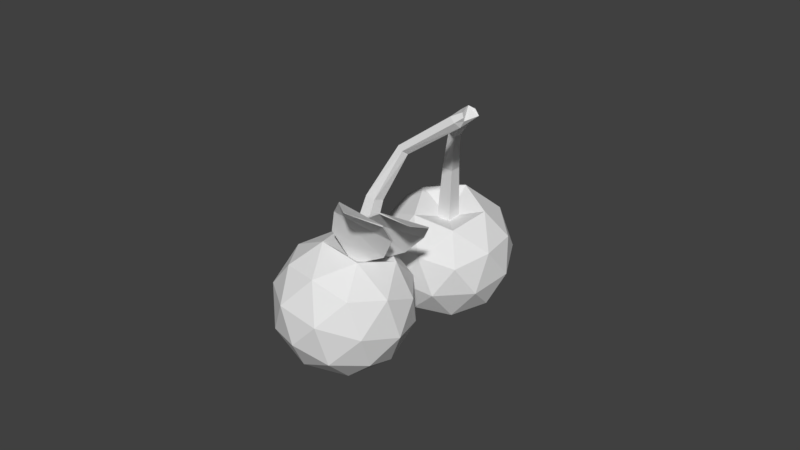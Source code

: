 # Source: untitled.blend  (saved by Blender 2.79.0; exported with 4.5.12 LTS)
import bpy
from mathutils import Matrix  # noqa: F401  (used for matrix-valued properties, if any)

bpy.ops.wm.read_factory_settings(use_empty=True)
scene = bpy.context.scene
scene.name = 'Scene'

# ---- collections
col_collection_1 = bpy.data.collections.new('Collection 1'); scene.collection.children.link(col_collection_1)

# ---- images (referenced by path relative to the original .blend; pixels are not part of the script)
import os
ASSET_DIR = os.environ.get("B2B_ASSET_DIR", "")  # directory of the original .blend (textures are referenced by path, not embedded)
HERE = os.path.dirname(os.path.abspath(__file__))  # packed textures are extracted next to this script under _unpacked/

def load_image(name, relpath, width, height, colorspace="sRGB"):
    """Load a texture the original file referenced (path relative to the .blend, or extracted next to this script)."""
    p = next((c for c in (os.path.join(HERE, relpath), os.path.join(ASSET_DIR, relpath)) if relpath and os.path.exists(c)), "")
    if p:
        img = bpy.data.images.load(p, check_existing=True)
        img.name = name
    else:  # same state as the original file: an image datablock whose file is absent (Cycles renders it pink)
        img = bpy.data.images.new(name, width, height)
        img.source = "FILE"
        img.filepath = "//" + (relpath or name)
    img.colorspace_settings.name = colorspace
    return img
img_kirsikka = load_image('Kirsikka', '', 1024, 1024, 'sRGB')

# ---- materials (node trees are filled in below, after node groups)
mat_material_001 = bpy.data.materials.new('Material.001')
mat_material_001.alpha_threshold = 0.0
mat_material_001.roughness = 0.5

# ---- material node trees
mat_material_001.use_nodes = True; mat_material_001.node_tree.nodes.clear()
_N = mat_material_001.node_tree.nodes; _L = mat_material_001.node_tree.links
n0 = _N.new('ShaderNodeOutputMaterial'); n0.name = 'Material Output'; n0.location = (300, 300)
n1 = _N.new('ShaderNodeBsdfDiffuse'); n1.name = 'Diffuse BSDF'; n1.location = (10, 300)
n2 = _N.new('ShaderNodeTexImage'); n2.name = 'Image Texture'; n2.location = (-162, 361)
n2.width = 140
n2.image = img_kirsikka
_L.new(n1.outputs[0], n0.inputs[0])
n0.is_active_output = True

# ---- world
world_world = bpy.data.worlds.new('World'); scene.world = world_world
world_world.color = (0.05088, 0.05088, 0.05088)
world_world.use_sun_shadow = False
world_world.sun_shadow_jitter_overblur = 0.0
world_world.cycles.sampling_method = 'MANUAL'

# ---- meshes
me_icosphere_001 = bpy.data.meshes.new('Icosphere.001')
me_icosphere_001.from_pydata([(0.0, 0.0, -1.0), (0.7236, -0.5257, -0.4472), (-0.2764, -0.8506, -0.4472), (-0.8944, 0.0, -0.4472), (-0.2764, 0.8506, -0.4472), (0.7236, 0.5257, -0.4472), (0.2764, -0.8506, 0.4472), (-0.7236, -0.5257, 0.4472), (-0.7236, 0.5257, 0.4472), (0.2764, 0.8506, 0.4472), (0.8944, 0.0, 0.4472), (0.9581, -0.02344, 3.074), (-0.1625, -0.5, -0.8507), (0.4253, -0.309, -0.8507), (0.2629, -0.809, -0.5257), (0.8506, 0.0, -0.5257), (0.4253, 0.309, -0.8507), (-0.5257, 0.0, -0.8507), (-0.6882, -0.5, -0.5257), (-0.1625, 0.5, -0.8507), (-0.6882, 0.5, -0.5257), (0.2629, 0.809, -0.5257), (0.9511, -0.309, 0.0), (0.9511, 0.309, 0.0), (0.0, -1.0, 0.0), (0.5878, -0.809, 0.0), (-0.9511, -0.309, 0.0), (-0.5878, -0.809, 0.0), (-0.5878, 0.809, 0.0), (-0.9511, 0.309, 0.0), (0.5878, 0.809, 0.0), (0.0, 1.0, 0.0), (0.6882, -0.5, 0.5257), (-0.2629, -0.809, 0.5257), (-0.8506, 0.0, 0.5257), (-0.2629, 0.809, 0.5257), (0.6882, 0.5, 0.5257), (0.1625, -0.5, 0.8507), (0.5257, 0.0, 0.8507), (-0.4253, -0.309, 0.8507), (-0.4253, 0.309, 0.8507), (0.1625, 0.5, 0.8507), (0.1628, -3.429e-09, 0.7045), (0.2286, 0.07586, 2.318), (0.0503, -0.1548, 0.7045), (-0.1317, -0.09569, 0.7045), (-0.1317, 0.09569, 0.7045), (0.0503, 0.1548, 0.7045), (0.8496, 0.03977, 3.258), (0.887, -0.09622, 3.124), (0.8019, -0.03656, 3.169), (0.8204, 0.07309, 3.147), (0.917, 0.0812, 3.088), (0.1389, 0.0629, 2.364), (0.1233, -0.03698, 2.375), (0.2033, -0.08576, 2.336), (0.2684, -0.01602, 2.3), (-0.09818, 0.07133, 1.592), (0.0375, -0.1154, 1.592), (0.0375, 0.1154, 1.592), (-0.09818, -0.07133, 1.592), (0.1214, -2.731e-09, 1.592), (1.631, -1.836, -0.5121), (2.253, -1.281, 0.1288), (2.018, -2.279, 0.3593), (1.018, -2.45, 0.08175), (0.6354, -1.557, -0.3203), (1.399, -0.8342, -0.2913), (2.024, -1.552, 1.119), (1.261, -2.274, 1.09), (0.4068, -1.828, 0.6695), (0.6422, -0.8293, 0.439), (1.642, -0.6588, 0.7165), (1.062, -0.08174, 3.08), (1.911, -2.146, -0.1599), (2.049, -1.559, -0.2954), (2.277, -1.82, 0.2168), (1.913, -0.9702, -0.1656), (1.547, -1.296, -0.5423), (1.323, -2.246, -0.323), (1.551, -2.507, 0.1892), (1.099, -1.721, -0.5593), (0.7382, -2.082, -0.2103), (0.9621, -1.132, -0.4296), (2.056, -0.8671, 0.4268), (1.554, -0.6047, 0.1799), (2.142, -1.979, 0.7986), (2.281, -1.392, 0.6631), (1.106, -2.504, 0.6184), (1.694, -2.404, 0.7815), (0.3791, -1.716, 0.1352), (0.6039, -2.241, 0.3715), (0.9662, -0.7049, 0.01675), (0.5175, -1.13, -0.000322), (1.922, -1.027, 1.009), (1.698, -1.976, 1.228), (0.7469, -2.138, 0.9639), (0.3831, -1.289, 0.5815), (1.109, -0.6018, 0.6091), (1.561, -1.388, 1.358), (1.336, -0.8626, 1.121), (1.113, -1.812, 1.341), (0.6104, -1.55, 1.094), (0.7488, -0.9628, 0.9582), (1.199, -1.216, 1.025), (0.6848, -0.6732, 2.458), (1.269, -1.379, 1.098), (1.13, -1.51, 1.093), (0.9744, -1.429, 1.016), (1.017, -1.247, 0.9742), (0.9007, 0.1191, 3.238), (1.07, -0.1598, 3.162), (0.9659, -0.195, 3.188), (0.8927, -0.1386, 3.122), (0.952, -0.06866, 3.056), (0.6366, -0.7428, 2.514), (0.7067, -0.7956, 2.566), (0.7982, -0.7586, 2.541), (0.7846, -0.6829, 2.475), (0.7438, -1.161, 1.831), (0.9633, -1.123, 1.892), (0.7757, -1.025, 1.8), (0.8597, -1.221, 1.888), (0.9114, -1.002, 1.838), (1.264, -1.387, 1.049), (1.928, -1.516, 2.542), (1.227, -1.448, 1.063), (1.894, -1.561, 2.549), (1.263, -1.386, 1.049), (1.927, -1.515, 2.543), (1.225, -1.447, 1.063), (1.893, -1.56, 2.55), (1.667, -0.9562, 1.805), (1.196, -1.652, 1.934), (1.178, -1.638, 1.942), (1.65, -0.943, 1.814), (1.808, -1.083, 2.195), (1.42, -1.599, 2.274), (1.409, -1.589, 2.285), (1.798, -1.074, 2.206), (1.12, -1.687, 1.535), (1.102, -1.675, 1.536), (1.497, -1.031, 1.38), (1.515, -1.042, 1.379), (1.161, -1.213, 0.9606), (1.96, -0.7545, 2.318), (1.159, -1.28, 0.9889), (1.951, -0.8078, 2.336), (1.16, -1.213, 0.9609), (1.958, -0.754, 2.319), (1.157, -1.28, 0.9892), (1.95, -0.8073, 2.337), (1.392, -0.5158, 1.579), (1.317, -1.311, 1.869), (1.296, -1.306, 1.878), (1.372, -0.5103, 1.588), (1.616, -0.4921, 1.949), (1.524, -1.102, 2.155), (1.511, -1.097, 2.166), (1.604, -0.4864, 1.961), (1.225, -1.449, 1.497), (1.204, -1.447, 1.5), (1.233, -0.736, 1.202), (1.254, -0.7382, 1.199), (0.9647, 0.1575, 3.177), (1.069, -0.0408, 3.182), (1.086, -0.05313, 3.249), (1.022, -0.05867, 3.285)], [], [(0, 13, 12), (1, 13, 15), (0, 12, 17), (0, 17, 19), (0, 19, 16), (1, 15, 22), (2, 14, 24), (3, 18, 26), (4, 20, 28), (5, 21, 30), (1, 22, 25), (2, 24, 27), (3, 26, 29), (4, 28, 31), (5, 30, 23), (6, 32, 37), (7, 33, 39), (8, 34, 40), (9, 35, 41), (10, 36, 38), (38, 41, 47, 42), (38, 36, 41), (36, 9, 41), (40, 39, 45, 46), (41, 35, 40), (35, 8, 40), (37, 38, 42, 44), (40, 34, 39), (34, 7, 39), (41, 40, 46, 47), (39, 33, 37), (33, 6, 37), (39, 37, 44, 45), (37, 32, 38), (32, 10, 38), (23, 36, 10), (23, 30, 36), (30, 9, 36), (31, 35, 9), (31, 28, 35), (28, 8, 35), (29, 34, 8), (29, 26, 34), (26, 7, 34), (27, 33, 7), (27, 24, 33), (24, 6, 33), (25, 32, 6), (25, 22, 32), (22, 10, 32), (30, 31, 9), (30, 21, 31), (21, 4, 31), (28, 29, 8), (28, 20, 29), (20, 3, 29), (26, 27, 7), (26, 18, 27), (18, 2, 27), (24, 25, 6), (24, 14, 25), (14, 1, 25), (22, 23, 10), (22, 15, 23), (15, 5, 23), (16, 21, 5), (16, 19, 21), (19, 4, 21), (19, 20, 4), (19, 17, 20), (17, 3, 20), (17, 18, 3), (17, 12, 18), (12, 2, 18), (15, 16, 5), (15, 13, 16), (13, 0, 16), (12, 14, 2), (12, 13, 14), (13, 1, 14), (43, 53, 51, 52), (54, 55, 49, 50), (56, 43, 52, 11), (53, 54, 50, 51), (55, 56, 11, 49), (51, 50, 48, 110), (50, 112, 167, 48), (73, 114, 11, 52), (112, 50, 49, 113), (114, 113, 49, 11), (58, 61, 56, 55), (57, 60, 54, 53), (61, 59, 43, 56), (60, 58, 55, 54), (59, 57, 53, 43), (47, 46, 57, 59), (45, 44, 58, 60), (42, 47, 59, 61), (46, 45, 60, 57), (44, 42, 61, 58), (62, 75, 74), (63, 75, 77), (62, 74, 79), (62, 79, 81), (62, 81, 78), (63, 77, 84), (64, 76, 86), (65, 80, 88), (66, 82, 90), (67, 83, 92), (63, 84, 87), (64, 86, 89), (65, 88, 91), (66, 90, 93), (67, 92, 85), (68, 94, 99), (69, 95, 101), (70, 96, 102), (71, 97, 103), (72, 98, 100), (100, 103, 109, 104), (100, 98, 103), (98, 71, 103), (102, 101, 107, 108), (103, 97, 102), (97, 70, 102), (99, 100, 104, 106), (102, 96, 101), (96, 69, 101), (103, 102, 108, 109), (101, 95, 99), (95, 68, 99), (101, 99, 106, 107), (99, 94, 100), (94, 72, 100), (85, 98, 72), (85, 92, 98), (92, 71, 98), (93, 97, 71), (93, 90, 97), (90, 70, 97), (91, 96, 70), (91, 88, 96), (88, 69, 96), (89, 95, 69), (89, 86, 95), (86, 68, 95), (87, 94, 68), (87, 84, 94), (84, 72, 94), (92, 93, 71), (92, 83, 93), (83, 66, 93), (90, 91, 70), (90, 82, 91), (82, 65, 91), (88, 89, 69), (88, 80, 89), (80, 64, 89), (86, 87, 68), (86, 76, 87), (76, 63, 87), (84, 85, 72), (84, 77, 85), (77, 67, 85), (78, 83, 67), (78, 81, 83), (81, 66, 83), (81, 82, 66), (81, 79, 82), (79, 65, 82), (79, 80, 65), (79, 74, 80), (74, 64, 80), (77, 78, 67), (77, 75, 78), (75, 62, 78), (74, 76, 64), (74, 75, 76), (75, 63, 76), (105, 115, 113, 114), (116, 117, 111, 112), (118, 105, 114, 73), (115, 116, 112, 113), (117, 118, 73, 111), (165, 48, 167, 166), (111, 73, 165, 166), (52, 51, 110, 164), (73, 52, 164, 165), (112, 111, 166, 167), (120, 123, 118, 117), (119, 122, 116, 115), (123, 121, 105, 118), (122, 120, 117, 116), (121, 119, 115, 105), (109, 108, 119, 121), (107, 106, 120, 122), (104, 109, 121, 123), (108, 107, 122, 119), (106, 104, 123, 120), (136, 125, 127, 137), (137, 127, 131, 138), (138, 131, 129, 139), (139, 129, 125, 136), (126, 130, 128, 124), (131, 127, 125, 129), (142, 135, 132, 143), (141, 134, 135, 142), (140, 133, 134, 141), (143, 132, 133, 140), (135, 139, 136, 132), (134, 138, 139, 135), (133, 137, 138, 134), (132, 136, 137, 133), (124, 143, 140, 126), (126, 140, 141, 130), (130, 141, 142, 128), (128, 142, 143, 124), (156, 145, 147, 157), (157, 147, 151, 158), (158, 151, 149, 159), (159, 149, 145, 156), (146, 150, 148, 144), (151, 147, 145, 149), (162, 155, 152, 163), (161, 154, 155, 162), (160, 153, 154, 161), (163, 152, 153, 160), (155, 159, 156, 152), (154, 158, 159, 155), (153, 157, 158, 154), (152, 156, 157, 153), (144, 163, 160, 146), (146, 160, 161, 150), (150, 161, 162, 148), (148, 162, 163, 144), (164, 110, 48, 165)])
_uv = me_icosphere_001.uv_layers.new(name='UVMap')
_uv.uv.foreach_set('vector', [0.6243, 0.5045, 0.5788, 0.5565, 0.5698, 0.4889, 0.7591, 0.4931, 0.7139, 0.5345, 0.6961, 0.4653, 0.6243, 0.5045, 0.5698, 0.4889, 0.6173, 0.436, 0.621, 0.6477, 0.6219, 0.7153, 0.57, 0.6812, 0.621, 0.6477, 0.57, 0.6812, 0.57, 0.6044, 0.7591, 0.4931, 0.6961, 0.4653, 0.7619, 0.4244, 0.5044, 0.4678, 0.5083, 0.5349, 0.4472, 0.4889, 0.07505, 0.2677, 0.1203, 0.2386, 0.1376, 0.2957, 0.5075, 0.7099, 0.5552, 0.7519, 0.4793, 0.7553, 0.5075, 0.5793, 0.5033, 0.641, 0.4472, 0.6099, 0.7591, 0.4931, 0.7619, 0.4244, 0.8205, 0.4683, 0.5044, 0.4678, 0.4472, 0.4889, 0.4711, 0.4144, 0.07505, 0.2677, 0.1376, 0.2957, 0.07117, 0.3309, 0.5075, 0.7099, 0.4793, 0.7553, 0.4472, 0.6867, 0.647, 0.4311, 0.648, 0.3729, 0.6961, 0.388, 0.2793, 0.5597, 0.3037, 0.5005, 0.3481, 0.5602, 0.3299, 0.6774, 0.3037, 0.6245, 0.3778, 0.6293, 0.07243, 0.3996, 0.136, 0.3732, 0.1163, 0.4415, 0.6305, 0.1105, 0.6541, 0.04796, 0.699, 0.1108, 0.6775, 0.2212, 0.6541, 0.1745, 0.7267, 0.1759, 0.093, 0.8652, 0.1411, 0.9005, 0.1031, 0.9236, 0.08821, 0.9127, 0.7267, 0.1759, 0.6541, 0.1745, 0.699, 0.1108, 0.6541, 0.1745, 0.6305, 0.1105, 0.699, 0.1108, 0.6507, 0.7783, 0.6955, 0.8054, 0.6585, 0.8315, 0.6446, 0.8231, 0.699, 0.1108, 0.6541, 0.04796, 0.7267, 0.04938, 0.03922, 0.4415, 0.07243, 0.3996, 0.1163, 0.4415, 0.6955, 0.8836, 0.6507, 0.9048, 0.6446, 0.8623, 0.6585, 0.8557, 0.1163, 0.4415, 0.136, 0.3732, 0.1827, 0.4062, 0.136, 0.3732, 0.1854, 0.3396, 0.1827, 0.4062, 0.1411, 0.9005, 0.1411, 0.9771, 0.1031, 0.9473, 0.1031, 0.9236, 0.3778, 0.6293, 0.3037, 0.6245, 0.3481, 0.5602, 0.3037, 0.6245, 0.2793, 0.5597, 0.3481, 0.5602, 0.6955, 0.8054, 0.6955, 0.8836, 0.6585, 0.8557, 0.6585, 0.8315, 0.3481, 0.5602, 0.3037, 0.5005, 0.3778, 0.5053, 0.3037, 0.5005, 0.3299, 0.4664, 0.3778, 0.5053, 0.609, 0.2161, 0.6541, 0.1745, 0.6775, 0.2212, 0.609, 0.2161, 0.5813, 0.151, 0.6541, 0.1745, 0.5813, 0.151, 0.6305, 0.1105, 0.6541, 0.1745, 0.5813, 0.07282, 0.6541, 0.04796, 0.6305, 0.1105, 0.5813, 0.07282, 0.609, 0.0114, 0.6541, 0.04796, 0.01133, 0.3732, 0.07243, 0.3996, 0.03922, 0.4415, 0.07117, 0.3309, 0.136, 0.3732, 0.07243, 0.3996, 0.07117, 0.3309, 0.1376, 0.2957, 0.136, 0.3732, 0.1376, 0.2957, 0.1854, 0.3396, 0.136, 0.3732, 0.2616, 0.6736, 0.3037, 0.6245, 0.3299, 0.6774, 0.2616, 0.6736, 0.2319, 0.6045, 0.3037, 0.6245, 0.2319, 0.6045, 0.2793, 0.5597, 0.3037, 0.6245, 0.2319, 0.5278, 0.3037, 0.5005, 0.2793, 0.5597, 0.8205, 0.4683, 0.7619, 0.4244, 0.8205, 0.391, 0.7619, 0.4244, 0.7591, 0.3616, 0.8205, 0.391, 0.5813, 0.151, 0.5813, 0.07282, 0.6305, 0.1105, 0.4472, 0.6099, 0.5033, 0.641, 0.4472, 0.6867, 0.5033, 0.641, 0.5075, 0.7099, 0.4472, 0.6867, 0.01133, 0.3732, 0.07117, 0.3309, 0.07243, 0.3996, 0.01133, 0.3732, 0.01287, 0.2957, 0.07117, 0.3309, 0.01287, 0.2957, 0.07505, 0.2677, 0.07117, 0.3309, 0.1376, 0.2957, 0.1852, 0.2808, 0.1854, 0.3396, 0.5186, 0.3616, 0.5468, 0.4144, 0.4711, 0.4144, 0.5468, 0.4144, 0.5044, 0.4678, 0.4711, 0.4144, 0.2319, 0.6045, 0.2319, 0.5278, 0.2793, 0.5597, 0.4472, 0.4889, 0.5083, 0.5349, 0.4562, 0.5565, 0.7908, 0.5364, 0.7591, 0.4931, 0.8205, 0.4683, 0.7619, 0.4244, 0.6961, 0.388, 0.7591, 0.3616, 0.7619, 0.4244, 0.6961, 0.4653, 0.6961, 0.388, 0.6961, 0.4653, 0.647, 0.4311, 0.6961, 0.388, 0.57, 0.6044, 0.5033, 0.641, 0.5075, 0.5793, 0.57, 0.6044, 0.57, 0.6812, 0.5033, 0.641, 0.57, 0.6812, 0.5075, 0.7099, 0.5033, 0.641, 0.57, 0.6812, 0.5552, 0.7519, 0.5075, 0.7099, 0.57, 0.6812, 0.6219, 0.7153, 0.5552, 0.7519, 0.04325, 0.2386, 0.07505, 0.2677, 0.01287, 0.2957, 0.6173, 0.436, 0.5468, 0.4144, 0.5852, 0.3779, 0.6173, 0.436, 0.5698, 0.4889, 0.5468, 0.4144, 0.5698, 0.4889, 0.5044, 0.4678, 0.5468, 0.4144, 0.6961, 0.4653, 0.648, 0.4981, 0.647, 0.4311, 0.6961, 0.4653, 0.7139, 0.5345, 0.648, 0.4981, 0.6219, 0.5911, 0.621, 0.6477, 0.57, 0.6044, 0.5698, 0.4889, 0.5083, 0.5349, 0.5044, 0.4678, 0.5698, 0.4889, 0.5788, 0.5565, 0.5083, 0.5349, 0.7139, 0.5345, 0.7591, 0.4931, 0.7908, 0.5364, 0.5817, 0.8743, 0.5689, 0.8743, 0.5932, 0.7781, 0.6075, 0.7783, 0.359, 0.7803, 0.3716, 0.7795, 0.3981, 0.8899, 0.3842, 0.8915, 0.452, 0.1053, 0.4472, 0.09546, 0.5391, 0.02848, 0.544, 0.03918, 0.9682, 0.1409, 0.9555, 0.1407, 0.9656, 0.02416, 0.9798, 0.0256, 0.1828, 0.8721, 0.1936, 0.8696, 0.2081, 0.9845, 0.1966, 0.9886, 0.9798, 0.0256, 0.9656, 0.02416, 0.9751, 0.0114, 0.9866, 0.01193, 0.8738, 0.6856, 0.893, 0.6731, 0.9018, 0.6929, 0.881, 0.6999, 0.557, 0.04429, 0.5431, 0.04474, 0.544, 0.03918, 0.5391, 0.02848, 0.4091, 0.9143, 0.4091, 0.9424, 0.4028, 0.9311, 0.4047, 0.9277, 0.9287, 0.01903, 0.9159, 0.01803, 0.9203, 0.01571, 0.9325, 0.01432, 0.1801, 0.7755, 0.1967, 0.778, 0.1936, 0.8696, 0.1828, 0.8721, 0.9725, 0.2427, 0.9552, 0.2437, 0.9555, 0.1407, 0.9682, 0.1409, 0.1967, 0.778, 0.2081, 0.7758, 0.2034, 0.8708, 0.1936, 0.8696, 0.3822, 0.7002, 0.3981, 0.7069, 0.3716, 0.7795, 0.359, 0.7803, 0.6075, 0.9445, 0.5924, 0.9479, 0.5689, 0.8743, 0.5817, 0.8743, 0.7923, 0.2431, 0.8146, 0.236, 0.8146, 0.3157, 0.798, 0.321, 0.7031, 0.328, 0.679, 0.3282, 0.6851, 0.2442, 0.7031, 0.2441, 0.7493, 0.2439, 0.7697, 0.236, 0.7697, 0.3288, 0.7545, 0.3347, 0.9866, 0.3531, 0.9634, 0.3544, 0.9552, 0.2437, 0.9725, 0.2427, 0.1829, 0.6662, 0.2053, 0.6695, 0.1967, 0.778, 0.1801, 0.7755, 0.0582, 0.6434, 0.05131, 0.5841, 0.116, 0.6277, 0.06373, 0.5161, 0.05131, 0.5841, 0.01133, 0.5294, 0.6446, 0.645, 0.6724, 0.5825, 0.7047, 0.6389, 0.6446, 0.645, 0.7047, 0.6389, 0.6724, 0.7071, 0.1605, 0.2158, 0.09287, 0.2158, 0.1448, 0.1727, 0.06373, 0.5161, 0.01133, 0.5294, 0.05456, 0.4644, 0.1738, 0.5902, 0.1192, 0.5529, 0.1859, 0.5224, 0.7735, 0.6395, 0.7481, 0.5793, 0.8183, 0.6073, 0.7184, 0.7555, 0.7481, 0.7039, 0.7859, 0.7525, 0.1204, 0.1111, 0.06927, 0.1543, 0.0633, 0.07621, 0.06373, 0.5161, 0.05456, 0.4644, 0.1212, 0.4788, 0.2467, 0.1803, 0.2319, 0.1131, 0.2894, 0.1495, 0.7735, 0.6395, 0.8183, 0.6073, 0.8183, 0.6843, 0.2319, 0.3412, 0.2756, 0.3022, 0.2757, 0.3805, 0.1204, 0.1111, 0.0633, 0.07621, 0.1352, 0.04637, 0.1104, 0.8424, 0.08238, 0.7911, 0.1574, 0.7946, 0.3446, 0.1095, 0.2894, 0.07144, 0.363, 0.04787, 0.3385, 0.2748, 0.3779, 0.2386, 0.4016, 0.3022, 0.3386, 0.408, 0.3384, 0.3415, 0.4016, 0.3805, 0.05748, 0.7266, 0.08238, 0.6662, 0.1263, 0.7265, 0.6116, 0.2441, 0.6116, 0.3221, 0.5813, 0.2973, 0.5813, 0.2732, 0.1263, 0.7265, 0.08238, 0.6662, 0.1574, 0.6696, 0.3779, 0.4436, 0.3386, 0.408, 0.4016, 0.3805, 0.06554, 0.8981, 0.06554, 0.9753, 0.02691, 0.9462, 0.02691, 0.9223, 0.4016, 0.3805, 0.3384, 0.3415, 0.4016, 0.3022, 0.3384, 0.3415, 0.3385, 0.2748, 0.4016, 0.3022, 0.7181, 0.8418, 0.7426, 0.7783, 0.7657, 0.822, 0.7581, 0.8417, 0.4246, 0.05136, 0.4085, 0.1114, 0.363, 0.04787, 0.4085, 0.1114, 0.3446, 0.1095, 0.363, 0.04787, 0.01523, 0.8652, 0.06554, 0.8981, 0.02691, 0.9223, 0.01133, 0.9121, 0.363, 0.04787, 0.2894, 0.07144, 0.3055, 0.0114, 0.2894, 0.07144, 0.2467, 0.04747, 0.3055, 0.0114, 0.7426, 0.905, 0.7181, 0.8418, 0.7581, 0.8417, 0.7657, 0.8612, 0.1574, 0.7946, 0.08238, 0.7911, 0.1263, 0.7265, 0.08238, 0.7911, 0.05748, 0.7266, 0.1263, 0.7265, 0.01133, 0.6935, 0.08238, 0.6662, 0.05748, 0.7266, 0.1352, 0.04637, 0.0633, 0.07621, 0.07727, 0.0114, 0.0633, 0.07621, 0.02181, 0.05165, 0.07727, 0.0114, 0.2757, 0.3805, 0.3384, 0.3415, 0.3386, 0.408, 0.2757, 0.3805, 0.2756, 0.3022, 0.3384, 0.3415, 0.2756, 0.3022, 0.3385, 0.2748, 0.3384, 0.3415, 0.3001, 0.2386, 0.3779, 0.2386, 0.3385, 0.2748, 0.4246, 0.1777, 0.363, 0.1742, 0.4085, 0.1114, 0.363, 0.1742, 0.3446, 0.1095, 0.4085, 0.1114, 0.2894, 0.1495, 0.2894, 0.07144, 0.3446, 0.1095, 0.2894, 0.1495, 0.2319, 0.1131, 0.2894, 0.07144, 0.2319, 0.1131, 0.2467, 0.04747, 0.2894, 0.07144, 0.04243, 0.8388, 0.08238, 0.7911, 0.1104, 0.8424, 0.04243, 0.8388, 0.01133, 0.7707, 0.08238, 0.7911, 0.01133, 0.7707, 0.05748, 0.7266, 0.08238, 0.7911, 0.3001, 0.4436, 0.2757, 0.3805, 0.3386, 0.408, 0.0633, 0.07621, 0.06927, 0.1543, 0.01133, 0.1193, 0.06927, 0.1543, 0.03196, 0.1845, 0.01133, 0.1193, 0.2756, 0.3022, 0.3001, 0.2386, 0.3385, 0.2748, 0.7859, 0.7525, 0.7481, 0.7039, 0.8183, 0.6843, 0.7481, 0.7039, 0.7735, 0.6395, 0.8183, 0.6843, 0.363, 0.1742, 0.2894, 0.1495, 0.3446, 0.1095, 0.363, 0.1742, 0.3055, 0.2158, 0.2894, 0.1495, 0.3055, 0.2158, 0.2467, 0.1803, 0.2894, 0.1495, 0.1859, 0.5224, 0.1212, 0.4788, 0.1772, 0.4643, 0.1859, 0.5224, 0.1192, 0.5529, 0.1212, 0.4788, 0.1192, 0.5529, 0.06373, 0.5161, 0.1212, 0.4788, 0.01133, 0.7707, 0.01133, 0.6935, 0.05748, 0.7266, 0.1996, 0.04119, 0.1856, 0.106, 0.1352, 0.04637, 0.1856, 0.106, 0.1204, 0.1111, 0.1352, 0.04637, 0.1448, 0.1727, 0.06927, 0.1543, 0.1204, 0.1111, 0.1448, 0.1727, 0.09287, 0.2158, 0.06927, 0.1543, 0.09287, 0.2158, 0.03196, 0.1845, 0.06927, 0.1543, 0.6724, 0.7071, 0.7481, 0.7039, 0.7184, 0.7555, 0.6724, 0.7071, 0.7047, 0.6389, 0.7481, 0.7039, 0.7047, 0.6389, 0.7735, 0.6395, 0.7481, 0.7039, 0.7047, 0.6389, 0.7481, 0.5793, 0.7735, 0.6395, 0.7047, 0.6389, 0.6724, 0.5825, 0.7481, 0.5793, 0.116, 0.6277, 0.1738, 0.5902, 0.1807, 0.6434, 0.1856, 0.106, 0.1448, 0.1727, 0.1204, 0.1111, 0.1856, 0.106, 0.2092, 0.1675, 0.1448, 0.1727, 0.2092, 0.1675, 0.1605, 0.2158, 0.1448, 0.1727, 0.116, 0.6277, 0.1192, 0.5529, 0.1738, 0.5902, 0.116, 0.6277, 0.05131, 0.5841, 0.1192, 0.5529, 0.05131, 0.5841, 0.06373, 0.5161, 0.1192, 0.5529, 0.8961, 0.127, 0.8843, 0.1267, 0.9159, 0.01803, 0.9287, 0.01903, 0.8517, 0.5668, 0.8634, 0.5664, 0.9063, 0.6724, 0.893, 0.6731, 0.5172, 0.1506, 0.5046, 0.1507, 0.5431, 0.04474, 0.557, 0.04429, 0.8843, 0.1267, 0.8766, 0.1215, 0.907, 0.0114, 0.9159, 0.01803, 0.9323, 0.57, 0.9448, 0.5682, 0.9622, 0.6805, 0.9483, 0.6834, 0.38, 0.9199, 0.359, 0.9422, 0.3665, 0.9179, 0.375, 0.9143, 0.9483, 0.6834, 0.9622, 0.6805, 0.9587, 0.6936, 0.9526, 0.6999, 0.5391, 0.02848, 0.5274, 0.02322, 0.5381, 0.0114, 0.5458, 0.014, 0.557, 0.04429, 0.5391, 0.02848, 0.5458, 0.014, 0.5586, 0.03141, 0.893, 0.6731, 0.9063, 0.6724, 0.9096, 0.6892, 0.9018, 0.6929, 0.9465, 0.488, 0.9622, 0.4889, 0.9448, 0.5682, 0.9323, 0.57, 0.8493, 0.4655, 0.8636, 0.465, 0.8517, 0.5668, 0.8432, 0.5667, 0.5284, 0.2376, 0.511, 0.2423, 0.5046, 0.1507, 0.5172, 0.1506, 0.8636, 0.465, 0.8775, 0.4723, 0.8634, 0.5664, 0.8517, 0.5668, 0.9008, 0.214, 0.8837, 0.2194, 0.8843, 0.1267, 0.8961, 0.127, 0.9325, 0.3059, 0.9096, 0.3132, 0.8837, 0.2194, 0.9008, 0.214, 0.8909, 0.3616, 0.9096, 0.3713, 0.8775, 0.4723, 0.8636, 0.465, 0.5586, 0.3325, 0.5354, 0.3388, 0.511, 0.2423, 0.5284, 0.2376, 0.8718, 0.3622, 0.8909, 0.3616, 0.8636, 0.465, 0.8493, 0.4655, 0.6343, 0.2507, 0.6563, 0.2441, 0.6563, 0.3309, 0.6399, 0.3359, 0.9175, 0.8869, 0.8575, 0.9211, 0.8511, 0.9196, 0.8439, 0.8697, 0.7905, 0.8622, 0.8148, 0.9241, 0.8146, 0.9241, 0.7883, 0.8627, 0.4477, 0.8275, 0.4548, 0.7795, 0.4613, 0.7781, 0.5216, 0.8107, 0.4214, 0.724, 0.424, 0.6526, 0.4241, 0.6526, 0.4232, 0.7238, 0.4227, 0.8045, 0.4225, 0.8045, 0.4238, 0.7973, 0.424, 0.7973, 0.8146, 0.9241, 0.8148, 0.9241, 0.8161, 0.9293, 0.816, 0.9293, 0.9874, 0.5561, 0.9887, 0.6078, 0.9859, 0.607, 0.9849, 0.5561, 0.4544, 0.9291, 0.4472, 0.8771, 0.5463, 0.8589, 0.5463, 0.9181, 0.8161, 0.779, 0.7949, 0.8159, 0.792, 0.8159, 0.8138, 0.7783, 0.9419, 0.7806, 0.9419, 0.8389, 0.8432, 0.8201, 0.8503, 0.7691, 0.4216, 0.7745, 0.4214, 0.724, 0.4232, 0.7238, 0.4241, 0.7736, 0.4472, 0.8771, 0.4477, 0.8275, 0.5216, 0.8107, 0.5463, 0.8589, 0.7949, 0.8159, 0.7905, 0.8622, 0.7883, 0.8627, 0.792, 0.8159, 0.9419, 0.8389, 0.9175, 0.8869, 0.8439, 0.8697, 0.8432, 0.8201, 0.9056, 0.7238, 0.9419, 0.7806, 0.8503, 0.7691, 0.8969, 0.7227, 0.4227, 0.8045, 0.424, 0.8717, 0.4214, 0.8716, 0.4225, 0.8045, 0.5004, 0.9757, 0.4544, 0.9291, 0.5463, 0.9181, 0.5091, 0.9747, 0.9887, 0.488, 0.9874, 0.5561, 0.9849, 0.5561, 0.9884, 0.488, 0.8347, 0.1772, 0.787, 0.2132, 0.7801, 0.2115, 0.7551, 0.1579, 0.4027, 0.5647, 0.4241, 0.6297, 0.4239, 0.6298, 0.4005, 0.5651, 0.2379, 0.754, 0.2638, 0.7019, 0.2707, 0.7002, 0.3174, 0.7348, 0.8406, 0.236, 0.8374, 0.3065, 0.8372, 0.3066, 0.8387, 0.2366, 0.9338, 0.4568, 0.934, 0.4568, 0.9349, 0.4652, 0.9347, 0.4652, 0.8406, 0.3116, 0.8405, 0.3117, 0.8372, 0.3066, 0.8374, 0.3065, 0.9673, 0.8253, 0.9646, 0.7673, 0.9675, 0.7677, 0.9699, 0.8248, 0.241, 0.8567, 0.2319, 0.805, 0.3363, 0.7839, 0.3363, 0.8433, 0.4241, 0.4675, 0.4065, 0.5129, 0.4036, 0.5126, 0.4217, 0.4664, 0.8539, 0.06991, 0.8539, 0.1283, 0.7493, 0.1072, 0.7584, 0.05653, 0.9646, 0.7673, 0.9799, 0.7227, 0.9819, 0.7236, 0.9675, 0.7677, 0.2319, 0.805, 0.2379, 0.754, 0.3174, 0.7348, 0.3363, 0.7839, 0.4065, 0.5129, 0.4027, 0.5647, 0.4005, 0.5651, 0.4036, 0.5126, 0.8539, 0.1283, 0.8347, 0.1772, 0.7551, 0.1579, 0.7493, 0.1072, 0.8184, 0.01267, 0.8539, 0.06991, 0.7584, 0.05653, 0.8094, 0.0114, 0.9338, 0.4568, 0.9323, 0.3945, 0.9349, 0.3944, 0.934, 0.4568, 0.2921, 0.9015, 0.241, 0.8567, 0.3363, 0.8433, 0.3012, 0.9003, 0.9817, 0.888, 0.9673, 0.8253, 0.9699, 0.8248, 0.9819, 0.8879, 0.3801, 0.9444, 0.3681, 0.9444, 0.359, 0.9422, 0.38, 0.9199])
me_icosphere_001.materials.append(mat_material_001)
me_icosphere_001.use_remesh_preserve_volume = False
me_icosphere_001.use_remesh_preserve_attributes = False
me_icosphere_001.use_mirror_vertex_groups = False
me_icosphere_001.use_paint_bone_selection = False
me_icosphere_001.use_paint_mask = True
me_icosphere_001.update()

# ---- objects
ob_icosphere_001 = bpy.data.objects.new('Icosphere.001', me_icosphere_001)

# ---- transforms, parenting, visibility, modifiers, constraints
ob_icosphere_001.location = (0.02929, 0.3686, -0.002186)
ob_icosphere_001.rotation_euler = (0.01239, 0.2782, -0.7819)
ob_icosphere_001.scale = (0.2402, 0.2402, 0.2402)
ob_icosphere_001.lineart.crease_threshold = 0.0

# ---- collection membership
col_collection_1.objects.link(ob_icosphere_001)

# ---- scene / render settings (as saved in the file)
scene.frame_start = 1; scene.frame_end = 250; scene.frame_set(1)
scene.render.engine = 'CYCLES'
scene.render.resolution_percentage = 50
scene.render.dither_intensity = 0.0
scene.cycles.use_denoising = False
scene.cycles.samples = 128
scene.cycles.sampling_pattern = 'TABULATED_SOBOL'
scene.cycles.use_adaptive_sampling = False
scene.cycles.use_light_tree = False
scene.cycles.blur_glossy = 0.0
scene.cycles.sample_clamp_indirect = 0.0
scene.view_settings.view_transform = 'Standard'
bpy.context.view_layer.update()

# ---- added for rendering (the .blend has no active camera and no usable light): camera, sun
cam_auto = bpy.data.cameras.new('AutoCamera')
cam_auto.lens = 50.0
cam_auto.sensor_width = 36.0
cam_auto.clip_end = 1000.0
ob_auto_camera = bpy.data.objects.new('AutoCamera', cam_auto)
scene.collection.objects.link(ob_auto_camera)
ob_auto_camera.location = (2.12427, -2.39854, 1.86591)
ob_auto_camera.rotation_euler = (1.09748, -7.21219e-08, 0.694738)
scene.camera = ob_auto_camera
light_auto_sun = bpy.data.lights.new('AutoSun', 'SUN')
light_auto_sun.energy = 3.0
light_auto_sun.angle = 0.0523599
ob_auto_sun = bpy.data.objects.new('AutoSun', light_auto_sun)
scene.collection.objects.link(ob_auto_sun)
ob_auto_sun.rotation_euler = (0.872665, 0.174533, 0.523599)
bpy.context.view_layer.update()
